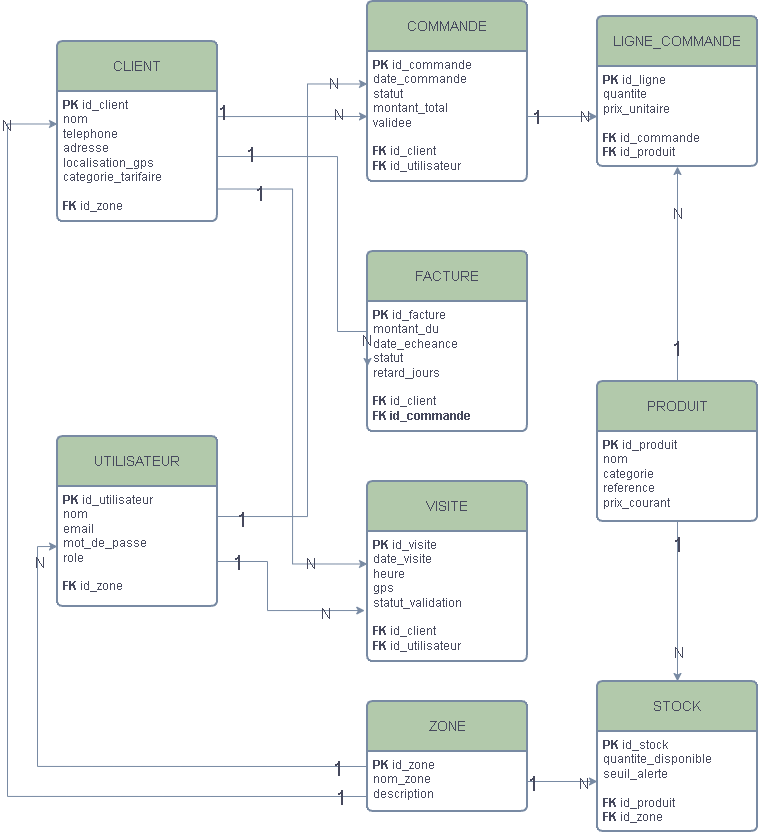

The diagram above was exported from draw.io. Its source (the exported page's mxGraphModel, read from the mxfile embedded in the PNG):
<mxGraphModel dx="1216" dy="624" grid="1" gridSize="10" guides="1" tooltips="1" connect="1" arrows="1" fold="1" page="1" pageScale="1" pageWidth="850" pageHeight="1100" math="0" shadow="0">
  <root>
    <mxCell id="0" />
    <mxCell id="1" parent="0" />
    <mxCell id="GIeE51WtEoXL-m4phziY-1" parent="1" style="swimlane;childLayout=stackLayout;horizontal=1;startSize=50;horizontalStack=0;rounded=1;fontSize=14;fontStyle=0;strokeWidth=2;resizeParent=0;resizeLast=1;shadow=0;dashed=0;align=center;arcSize=4;whiteSpace=wrap;html=1;labelBackgroundColor=none;fillColor=#B2C9AB;strokeColor=#788AA3;fontColor=#46495D;" value="CLIENT" vertex="1">
      <mxGeometry height="180" width="160" x="70" y="70" as="geometry" />
    </mxCell>
    <mxCell id="GIeE51WtEoXL-m4phziY-2" parent="GIeE51WtEoXL-m4phziY-1" style="align=left;strokeColor=none;fillColor=none;spacingLeft=4;spacingRight=4;fontSize=12;verticalAlign=top;resizable=0;rotatable=0;part=1;html=1;whiteSpace=wrap;labelBackgroundColor=none;fontColor=#46495D;" value="&lt;b&gt;PK&lt;/b&gt; id_client&lt;br&gt;&lt;div&gt;&lt;div&gt;nom&lt;/div&gt;&lt;div&gt;telephone&lt;/div&gt;&lt;div&gt;adresse&lt;/div&gt;&lt;div&gt;localisation_gps&lt;/div&gt;&lt;div&gt;categorie_tarifaire&lt;/div&gt;&lt;div&gt;&lt;br&gt;&lt;/div&gt;&lt;div&gt;&lt;b&gt;FK &lt;/b&gt;id_zone&amp;nbsp;&lt;/div&gt;&lt;/div&gt;" vertex="1">
      <mxGeometry height="130" width="160" y="50" as="geometry" />
    </mxCell>
    <mxCell id="GIeE51WtEoXL-m4phziY-17" parent="1" style="swimlane;childLayout=stackLayout;horizontal=1;startSize=50;horizontalStack=0;rounded=1;fontSize=14;fontStyle=0;strokeWidth=2;resizeParent=0;resizeLast=1;shadow=0;dashed=0;align=center;arcSize=4;whiteSpace=wrap;html=1;labelBackgroundColor=none;fillColor=#B2C9AB;strokeColor=#788AA3;fontColor=#46495D;" value="COMMANDE" vertex="1">
      <mxGeometry height="180" width="160" x="380" y="30" as="geometry" />
    </mxCell>
    <mxCell id="GIeE51WtEoXL-m4phziY-18" parent="GIeE51WtEoXL-m4phziY-17" style="align=left;strokeColor=none;fillColor=none;spacingLeft=4;spacingRight=4;fontSize=12;verticalAlign=top;resizable=0;rotatable=0;part=1;html=1;whiteSpace=wrap;labelBackgroundColor=none;fontColor=#46495D;" value="&lt;b&gt;PK &lt;/b&gt;id_commande&lt;div&gt;date_commande&lt;/div&gt;&lt;div&gt;statut&lt;/div&gt;&lt;div&gt;montant_total&lt;/div&gt;&lt;div&gt;validee&lt;/div&gt;&lt;div&gt;&lt;br&gt;&lt;/div&gt;&lt;div&gt;&lt;b&gt;FK &lt;/b&gt;id_client&lt;/div&gt;&lt;div&gt;&lt;b&gt;FK &lt;/b&gt;id_utilisateur&lt;/div&gt;" vertex="1">
      <mxGeometry height="130" width="160" y="50" as="geometry" />
    </mxCell>
    <mxCell id="GIeE51WtEoXL-m4phziY-20" parent="1" style="swimlane;childLayout=stackLayout;horizontal=1;startSize=50;horizontalStack=0;rounded=1;fontSize=14;fontStyle=0;strokeWidth=2;resizeParent=0;resizeLast=1;shadow=0;dashed=0;align=center;arcSize=4;whiteSpace=wrap;html=1;labelBackgroundColor=none;fillColor=#B2C9AB;strokeColor=#788AA3;fontColor=#46495D;" value="LIGNE_COMMANDE" vertex="1">
      <mxGeometry height="150" width="160" x="610" y="45" as="geometry" />
    </mxCell>
    <mxCell id="GIeE51WtEoXL-m4phziY-21" parent="GIeE51WtEoXL-m4phziY-20" style="align=left;strokeColor=none;fillColor=none;spacingLeft=4;spacingRight=4;fontSize=12;verticalAlign=top;resizable=0;rotatable=0;part=1;html=1;whiteSpace=wrap;labelBackgroundColor=none;fontColor=#46495D;" value="&lt;b&gt;PK &lt;/b&gt;id_ligne&lt;div&gt;quantite&lt;/div&gt;&lt;div&gt;prix_unitaire&lt;/div&gt;&lt;div&gt;&lt;br&gt;&lt;/div&gt;&lt;div&gt;&lt;b&gt;FK &lt;/b&gt;id_commande&lt;/div&gt;&lt;div&gt;&lt;b&gt;FK &lt;/b&gt;id_produit&lt;/div&gt;" vertex="1">
      <mxGeometry height="100" width="160" y="50" as="geometry" />
    </mxCell>
    <mxCell id="GIeE51WtEoXL-m4phziY-48" edge="1" parent="1" source="GIeE51WtEoXL-m4phziY-22" style="edgeStyle=orthogonalEdgeStyle;rounded=0;orthogonalLoop=1;jettySize=auto;html=1;exitX=0.5;exitY=0;exitDx=0;exitDy=0;entryX=0.5;entryY=1;entryDx=0;entryDy=0;labelBackgroundColor=none;strokeColor=#788AA3;fontColor=default;" target="GIeE51WtEoXL-m4phziY-20">
      <mxGeometry relative="1" as="geometry" />
    </mxCell>
    <mxCell id="GIeE51WtEoXL-m4phziY-49" connectable="0" parent="GIeE51WtEoXL-m4phziY-48" style="edgeLabel;html=1;align=center;verticalAlign=middle;resizable=0;points=[];labelBackgroundColor=none;fontColor=#46495D;" value="&lt;font style=&quot;font-size: 20px;&quot;&gt;1&lt;/font&gt;" vertex="1">
      <mxGeometry relative="1" x="-0.794" y="1" as="geometry">
        <mxPoint y="-11" as="offset" />
      </mxGeometry>
    </mxCell>
    <mxCell id="GIeE51WtEoXL-m4phziY-50" connectable="0" parent="GIeE51WtEoXL-m4phziY-48" style="edgeLabel;html=1;align=center;verticalAlign=middle;resizable=0;points=[];labelBackgroundColor=none;fontColor=#46495D;" value="&lt;font style=&quot;font-size: 15px;&quot;&gt;N&lt;/font&gt;" vertex="1">
      <mxGeometry relative="1" x="0.6596" y="1" as="geometry">
        <mxPoint y="10" as="offset" />
      </mxGeometry>
    </mxCell>
    <mxCell id="GIeE51WtEoXL-m4phziY-22" parent="1" style="swimlane;childLayout=stackLayout;horizontal=1;startSize=50;horizontalStack=0;rounded=1;fontSize=14;fontStyle=0;strokeWidth=2;resizeParent=0;resizeLast=1;shadow=0;dashed=0;align=center;arcSize=4;whiteSpace=wrap;html=1;labelBackgroundColor=none;fillColor=#B2C9AB;strokeColor=#788AA3;fontColor=#46495D;" value="PRODUIT" vertex="1">
      <mxGeometry height="140" width="160" x="610" y="410" as="geometry" />
    </mxCell>
    <mxCell id="GIeE51WtEoXL-m4phziY-23" parent="GIeE51WtEoXL-m4phziY-22" style="align=left;strokeColor=none;fillColor=none;spacingLeft=4;spacingRight=4;fontSize=12;verticalAlign=top;resizable=0;rotatable=0;part=1;html=1;whiteSpace=wrap;labelBackgroundColor=none;fontColor=#46495D;" value="&lt;b&gt;PK &lt;/b&gt;id_produit&lt;div&gt;nom&lt;/div&gt;&lt;div&gt;categorie&lt;/div&gt;&lt;div&gt;reference&lt;/div&gt;&lt;div&gt;prix_courant&lt;/div&gt;" vertex="1">
      <mxGeometry height="90" width="160" y="50" as="geometry" />
    </mxCell>
    <mxCell id="GIeE51WtEoXL-m4phziY-26" parent="1" style="swimlane;childLayout=stackLayout;horizontal=1;startSize=50;horizontalStack=0;rounded=1;fontSize=14;fontStyle=0;strokeWidth=2;resizeParent=0;resizeLast=1;shadow=0;dashed=0;align=center;arcSize=4;whiteSpace=wrap;html=1;labelBackgroundColor=none;fillColor=#B2C9AB;strokeColor=#788AA3;fontColor=#46495D;" value="STOCK" vertex="1">
      <mxGeometry height="150" width="160" x="610" y="710" as="geometry" />
    </mxCell>
    <mxCell id="GIeE51WtEoXL-m4phziY-27" parent="GIeE51WtEoXL-m4phziY-26" style="align=left;strokeColor=none;fillColor=none;spacingLeft=4;spacingRight=4;fontSize=12;verticalAlign=top;resizable=0;rotatable=0;part=1;html=1;whiteSpace=wrap;labelBackgroundColor=none;fontColor=#46495D;" value="&lt;b&gt;PK &lt;/b&gt;id_stock&lt;div&gt;quantite_disponible&lt;/div&gt;&lt;div&gt;seuil_alerte&lt;/div&gt;&lt;div&gt;&lt;br&gt;&lt;/div&gt;&lt;div&gt;&lt;b&gt;FK &lt;/b&gt;id_produit&lt;/div&gt;&lt;div&gt;&lt;b&gt;FK &lt;/b&gt;id_zone&lt;/div&gt;" vertex="1">
      <mxGeometry height="100" width="160" y="50" as="geometry" />
    </mxCell>
    <mxCell id="GIeE51WtEoXL-m4phziY-28" parent="1" style="swimlane;childLayout=stackLayout;horizontal=1;startSize=50;horizontalStack=0;rounded=1;fontSize=14;fontStyle=0;strokeWidth=2;resizeParent=0;resizeLast=1;shadow=0;dashed=0;align=center;arcSize=4;whiteSpace=wrap;html=1;labelBackgroundColor=none;fillColor=#B2C9AB;strokeColor=#788AA3;fontColor=#46495D;" value="VISITE" vertex="1">
      <mxGeometry height="180" width="160" x="380" y="510" as="geometry" />
    </mxCell>
    <mxCell id="GIeE51WtEoXL-m4phziY-29" parent="GIeE51WtEoXL-m4phziY-28" style="align=left;strokeColor=none;fillColor=none;spacingLeft=4;spacingRight=4;fontSize=12;verticalAlign=top;resizable=0;rotatable=0;part=1;html=1;whiteSpace=wrap;labelBackgroundColor=none;fontColor=#46495D;" value="&lt;b&gt;PK &lt;/b&gt;id_visite&lt;div&gt;date_visite&lt;/div&gt;&lt;div&gt;heure&lt;/div&gt;&lt;div&gt;gps&lt;/div&gt;&lt;div&gt;statut_validation&lt;/div&gt;&lt;div&gt;&lt;br&gt;&lt;/div&gt;&lt;div&gt;&lt;b&gt;FK &lt;/b&gt;id_client&lt;/div&gt;&lt;div&gt;&lt;b&gt;FK &lt;/b&gt;id_utilisateur&lt;/div&gt;" vertex="1">
      <mxGeometry height="130" width="160" y="50" as="geometry" />
    </mxCell>
    <mxCell id="GIeE51WtEoXL-m4phziY-30" parent="1" style="swimlane;childLayout=stackLayout;horizontal=1;startSize=50;horizontalStack=0;rounded=1;fontSize=14;fontStyle=0;strokeWidth=2;resizeParent=0;resizeLast=1;shadow=0;dashed=0;align=center;arcSize=4;whiteSpace=wrap;html=1;labelBackgroundColor=none;fillColor=#B2C9AB;strokeColor=#788AA3;fontColor=#46495D;" value="FACTURE" vertex="1">
      <mxGeometry height="180" width="160" x="380" y="280" as="geometry" />
    </mxCell>
    <mxCell id="GIeE51WtEoXL-m4phziY-31" parent="GIeE51WtEoXL-m4phziY-30" style="align=left;strokeColor=none;fillColor=none;spacingLeft=4;spacingRight=4;fontSize=12;verticalAlign=top;resizable=0;rotatable=0;part=1;html=1;whiteSpace=wrap;labelBackgroundColor=none;fontColor=#46495D;" value="&lt;b&gt;PK &lt;/b&gt;id_facture&lt;div&gt;montant_du&lt;/div&gt;&lt;div&gt;date_echeance&lt;/div&gt;&lt;div&gt;statut&lt;/div&gt;&lt;div&gt;retard_jours&lt;/div&gt;&lt;div&gt;&lt;br&gt;&lt;/div&gt;&lt;div&gt;&lt;b&gt;FK &lt;/b&gt;id_client&lt;/div&gt;&lt;div&gt;&lt;span style=&quot;font-weight:600&quot; data-token-index=&quot;0&quot; class=&quot;notion-enable-hover&quot;&gt;FK id_commande&lt;/span&gt;&lt;/div&gt;" vertex="1">
      <mxGeometry height="130" width="160" y="50" as="geometry" />
    </mxCell>
    <mxCell id="GIeE51WtEoXL-m4phziY-32" parent="1" style="swimlane;childLayout=stackLayout;horizontal=1;startSize=50;horizontalStack=0;rounded=1;fontSize=14;fontStyle=0;strokeWidth=2;resizeParent=0;resizeLast=1;shadow=0;dashed=0;align=center;arcSize=4;whiteSpace=wrap;html=1;labelBackgroundColor=none;fillColor=#B2C9AB;strokeColor=#788AA3;fontColor=#46495D;" value="UTILISATEUR" vertex="1">
      <mxGeometry height="170" width="160" x="70" y="465" as="geometry" />
    </mxCell>
    <mxCell id="GIeE51WtEoXL-m4phziY-33" parent="GIeE51WtEoXL-m4phziY-32" style="align=left;strokeColor=none;fillColor=none;spacingLeft=4;spacingRight=4;fontSize=12;verticalAlign=top;resizable=0;rotatable=0;part=1;html=1;whiteSpace=wrap;labelBackgroundColor=none;fontColor=#46495D;" value="&lt;b&gt;PK &lt;/b&gt;id_utilisateur&lt;div&gt;nom&lt;/div&gt;&lt;div&gt;email&lt;/div&gt;&lt;div&gt;mot_de_passe&lt;/div&gt;&lt;div&gt;role&lt;/div&gt;&lt;div&gt;&lt;br&gt;&lt;/div&gt;&lt;div&gt;&lt;b&gt;FK &lt;/b&gt;id_zone&lt;/div&gt;" vertex="1">
      <mxGeometry height="120" width="160" y="50" as="geometry" />
    </mxCell>
    <mxCell id="GIeE51WtEoXL-m4phziY-34" parent="1" style="swimlane;childLayout=stackLayout;horizontal=1;startSize=50;horizontalStack=0;rounded=1;fontSize=14;fontStyle=0;strokeWidth=2;resizeParent=0;resizeLast=1;shadow=0;dashed=0;align=center;arcSize=4;whiteSpace=wrap;html=1;labelBackgroundColor=none;fillColor=#B2C9AB;strokeColor=#788AA3;fontColor=#46495D;" value="ZONE" vertex="1">
      <mxGeometry height="110" width="160" x="380" y="730" as="geometry" />
    </mxCell>
    <mxCell id="GIeE51WtEoXL-m4phziY-35" parent="GIeE51WtEoXL-m4phziY-34" style="align=left;strokeColor=none;fillColor=none;spacingLeft=4;spacingRight=4;fontSize=12;verticalAlign=top;resizable=0;rotatable=0;part=1;html=1;whiteSpace=wrap;labelBackgroundColor=none;fontColor=#46495D;" value="&lt;b&gt;PK &lt;/b&gt;id_zone&lt;div&gt;nom_zone&lt;/div&gt;&lt;div&gt;description&lt;/div&gt;&lt;div&gt;&lt;br&gt;&lt;/div&gt;&lt;div&gt;&lt;br&gt;&lt;/div&gt;" vertex="1">
      <mxGeometry height="60" width="160" y="50" as="geometry" />
    </mxCell>
    <mxCell id="GIeE51WtEoXL-m4phziY-41" edge="1" parent="1" source="GIeE51WtEoXL-m4phziY-2" style="edgeStyle=orthogonalEdgeStyle;rounded=0;orthogonalLoop=1;jettySize=auto;html=1;entryX=0;entryY=0.5;entryDx=0;entryDy=0;exitX=1;exitY=0.25;exitDx=0;exitDy=0;labelBackgroundColor=none;strokeColor=#788AA3;fontColor=default;" target="GIeE51WtEoXL-m4phziY-18">
      <mxGeometry relative="1" as="geometry">
        <Array as="points">
          <mxPoint x="230" y="145" />
        </Array>
        <mxPoint x="180" y="185" as="sourcePoint" />
      </mxGeometry>
    </mxCell>
    <mxCell id="GIeE51WtEoXL-m4phziY-42" connectable="0" parent="GIeE51WtEoXL-m4phziY-41" style="edgeLabel;html=1;align=center;verticalAlign=middle;resizable=0;points=[];fontSize=20;labelBackgroundColor=none;fontColor=#46495D;" value="1" vertex="1">
      <mxGeometry relative="1" x="-0.8356" as="geometry">
        <mxPoint y="-5" as="offset" />
      </mxGeometry>
    </mxCell>
    <mxCell id="GIeE51WtEoXL-m4phziY-43" connectable="0" parent="GIeE51WtEoXL-m4phziY-41" style="edgeLabel;html=1;align=center;verticalAlign=middle;resizable=0;points=[];fontSize=15;labelBackgroundColor=none;fontColor=#46495D;" value="N" vertex="1">
      <mxGeometry relative="1" x="0.6311" y="3" as="geometry">
        <mxPoint as="offset" />
      </mxGeometry>
    </mxCell>
    <mxCell id="GIeE51WtEoXL-m4phziY-44" edge="1" parent="1" source="GIeE51WtEoXL-m4phziY-18" style="edgeStyle=orthogonalEdgeStyle;rounded=0;orthogonalLoop=1;jettySize=auto;html=1;exitX=1;exitY=0.5;exitDx=0;exitDy=0;entryX=0;entryY=0.5;entryDx=0;entryDy=0;labelBackgroundColor=none;strokeColor=#788AA3;fontColor=default;" target="GIeE51WtEoXL-m4phziY-21">
      <mxGeometry relative="1" as="geometry" />
    </mxCell>
    <mxCell id="GIeE51WtEoXL-m4phziY-45" connectable="0" parent="GIeE51WtEoXL-m4phziY-44" style="edgeLabel;html=1;align=center;verticalAlign=middle;resizable=0;points=[];labelBackgroundColor=none;fontColor=#46495D;" value="&lt;font style=&quot;font-size: 19px;&quot;&gt;1&lt;/font&gt;" vertex="1">
      <mxGeometry relative="1" x="-0.736" as="geometry">
        <mxPoint as="offset" />
      </mxGeometry>
    </mxCell>
    <mxCell id="GIeE51WtEoXL-m4phziY-46" connectable="0" parent="GIeE51WtEoXL-m4phziY-44" style="edgeLabel;html=1;align=center;verticalAlign=middle;resizable=0;points=[];labelBackgroundColor=none;fontColor=#46495D;" value="&lt;font style=&quot;font-size: 15px;&quot;&gt;N&lt;/font&gt;" vertex="1">
      <mxGeometry relative="1" x="0.6299" y="1" as="geometry">
        <mxPoint as="offset" />
      </mxGeometry>
    </mxCell>
    <mxCell id="GIeE51WtEoXL-m4phziY-52" edge="1" parent="1" source="GIeE51WtEoXL-m4phziY-23" style="edgeStyle=orthogonalEdgeStyle;rounded=0;orthogonalLoop=1;jettySize=auto;html=1;exitX=0.5;exitY=1;exitDx=0;exitDy=0;entryX=0.5;entryY=0;entryDx=0;entryDy=0;labelBackgroundColor=none;strokeColor=#788AA3;fontColor=default;" target="GIeE51WtEoXL-m4phziY-26">
      <mxGeometry relative="1" as="geometry" />
    </mxCell>
    <mxCell id="GIeE51WtEoXL-m4phziY-53" connectable="0" parent="GIeE51WtEoXL-m4phziY-52" style="edgeLabel;html=1;align=center;verticalAlign=middle;resizable=0;points=[];labelBackgroundColor=none;fontColor=#46495D;" value="&lt;font style=&quot;font-size: 20px;&quot;&gt;1&lt;/font&gt;" vertex="1">
      <mxGeometry relative="1" x="-0.7241" as="geometry">
        <mxPoint as="offset" />
      </mxGeometry>
    </mxCell>
    <mxCell id="GIeE51WtEoXL-m4phziY-54" connectable="0" parent="GIeE51WtEoXL-m4phziY-52" style="edgeLabel;html=1;align=center;verticalAlign=middle;resizable=0;points=[];labelBackgroundColor=none;fontColor=#46495D;" value="&lt;font style=&quot;font-size: 15px;&quot;&gt;N&lt;/font&gt;" vertex="1">
      <mxGeometry relative="1" x="0.6276" as="geometry">
        <mxPoint as="offset" />
      </mxGeometry>
    </mxCell>
    <mxCell id="GIeE51WtEoXL-m4phziY-55" edge="1" parent="1" source="GIeE51WtEoXL-m4phziY-35" style="edgeStyle=orthogonalEdgeStyle;rounded=0;orthogonalLoop=1;jettySize=auto;html=1;exitX=1;exitY=0.5;exitDx=0;exitDy=0;entryX=0;entryY=0.5;entryDx=0;entryDy=0;labelBackgroundColor=none;strokeColor=#788AA3;fontColor=default;" target="GIeE51WtEoXL-m4phziY-27">
      <mxGeometry relative="1" as="geometry" />
    </mxCell>
    <mxCell id="GIeE51WtEoXL-m4phziY-56" connectable="0" parent="GIeE51WtEoXL-m4phziY-55" style="edgeLabel;html=1;align=center;verticalAlign=middle;resizable=0;points=[];labelBackgroundColor=none;fontColor=#46495D;" value="&lt;font style=&quot;font-size: 20px;&quot;&gt;1&lt;/font&gt;" vertex="1">
      <mxGeometry relative="1" x="-0.8268" y="-1" as="geometry">
        <mxPoint as="offset" />
      </mxGeometry>
    </mxCell>
    <mxCell id="GIeE51WtEoXL-m4phziY-57" connectable="0" parent="GIeE51WtEoXL-m4phziY-55" style="edgeLabel;html=1;align=center;verticalAlign=middle;resizable=0;points=[];labelBackgroundColor=none;fontColor=#46495D;" value="&lt;font style=&quot;font-size: 15px;&quot;&gt;N&lt;/font&gt;" vertex="1">
      <mxGeometry relative="1" x="0.5822" y="-1" as="geometry">
        <mxPoint as="offset" />
      </mxGeometry>
    </mxCell>
    <mxCell id="GIeE51WtEoXL-m4phziY-60" edge="1" parent="1" source="GIeE51WtEoXL-m4phziY-2" style="edgeStyle=orthogonalEdgeStyle;rounded=0;orthogonalLoop=1;jettySize=auto;html=1;exitX=1;exitY=0.75;exitDx=0;exitDy=0;entryX=0;entryY=0.25;entryDx=0;entryDy=0;labelBackgroundColor=none;strokeColor=#788AA3;fontColor=default;" target="GIeE51WtEoXL-m4phziY-29">
      <mxGeometry relative="1" as="geometry" />
    </mxCell>
    <mxCell id="GIeE51WtEoXL-m4phziY-61" connectable="0" parent="GIeE51WtEoXL-m4phziY-60" style="edgeLabel;html=1;align=center;verticalAlign=middle;resizable=0;points=[];labelBackgroundColor=none;fontColor=#46495D;" value="&lt;font style=&quot;font-size: 20px;&quot;&gt;1&lt;/font&gt;" vertex="1">
      <mxGeometry relative="1" x="-0.8378" y="-4" as="geometry">
        <mxPoint as="offset" />
      </mxGeometry>
    </mxCell>
    <mxCell id="GIeE51WtEoXL-m4phziY-62" connectable="0" parent="GIeE51WtEoXL-m4phziY-60" style="edgeLabel;html=1;align=center;verticalAlign=middle;resizable=0;points=[];labelBackgroundColor=none;fontColor=#46495D;" value="&lt;font style=&quot;font-size: 15px;&quot;&gt;N&lt;/font&gt;" vertex="1">
      <mxGeometry relative="1" x="0.7856" y="1" as="geometry">
        <mxPoint x="-1" as="offset" />
      </mxGeometry>
    </mxCell>
    <mxCell id="GIeE51WtEoXL-m4phziY-67" edge="1" parent="1" source="GIeE51WtEoXL-m4phziY-33" style="edgeStyle=orthogonalEdgeStyle;rounded=0;orthogonalLoop=1;jettySize=auto;html=1;entryX=-0.017;entryY=0.608;entryDx=0;entryDy=0;entryPerimeter=0;labelBackgroundColor=none;strokeColor=#788AA3;fontColor=default;" target="GIeE51WtEoXL-m4phziY-29">
      <mxGeometry relative="1" as="geometry">
        <Array as="points">
          <mxPoint x="280" y="590" />
          <mxPoint x="280" y="639" />
        </Array>
        <mxPoint x="230" y="430" as="sourcePoint" />
      </mxGeometry>
    </mxCell>
    <mxCell id="GIeE51WtEoXL-m4phziY-68" connectable="0" parent="GIeE51WtEoXL-m4phziY-67" style="edgeLabel;html=1;align=center;verticalAlign=middle;resizable=0;points=[];labelBackgroundColor=none;fontColor=#46495D;" value="&lt;font style=&quot;font-size: 20px;&quot;&gt;1&lt;/font&gt;" vertex="1">
      <mxGeometry relative="1" x="-0.7959" y="-2" as="geometry">
        <mxPoint y="-2" as="offset" />
      </mxGeometry>
    </mxCell>
    <mxCell id="GIeE51WtEoXL-m4phziY-69" connectable="0" parent="GIeE51WtEoXL-m4phziY-67" style="edgeLabel;html=1;align=center;verticalAlign=middle;resizable=0;points=[];labelBackgroundColor=none;fontColor=#46495D;" value="&lt;font style=&quot;font-size: 15px;&quot;&gt;N&lt;/font&gt;" vertex="1">
      <mxGeometry relative="1" x="0.5944" y="-2" as="geometry">
        <mxPoint as="offset" />
      </mxGeometry>
    </mxCell>
    <mxCell id="GIeE51WtEoXL-m4phziY-70" edge="1" parent="1" source="GIeE51WtEoXL-m4phziY-2" style="edgeStyle=orthogonalEdgeStyle;rounded=0;orthogonalLoop=1;jettySize=auto;html=1;exitX=1;exitY=0.5;exitDx=0;exitDy=0;entryX=0;entryY=0.5;entryDx=0;entryDy=0;labelBackgroundColor=none;strokeColor=#788AA3;fontColor=default;" target="GIeE51WtEoXL-m4phziY-31">
      <mxGeometry relative="1" as="geometry">
        <Array as="points">
          <mxPoint x="350" y="185" />
          <mxPoint x="350" y="360" />
        </Array>
      </mxGeometry>
    </mxCell>
    <mxCell id="GIeE51WtEoXL-m4phziY-71" connectable="0" parent="GIeE51WtEoXL-m4phziY-70" style="edgeLabel;html=1;align=center;verticalAlign=middle;resizable=0;points=[];labelBackgroundColor=none;fontColor=#46495D;" value="&lt;font style=&quot;font-size: 15px;&quot;&gt;N&lt;/font&gt;" vertex="1">
      <mxGeometry relative="1" x="0.8507" y="-2" as="geometry">
        <mxPoint as="offset" />
      </mxGeometry>
    </mxCell>
    <mxCell id="GIeE51WtEoXL-m4phziY-72" connectable="0" parent="GIeE51WtEoXL-m4phziY-70" style="edgeLabel;html=1;align=center;verticalAlign=middle;resizable=0;points=[];labelBackgroundColor=none;fontColor=#46495D;" value="&lt;font style=&quot;font-size: 20px;&quot;&gt;1&lt;/font&gt;" vertex="1">
      <mxGeometry relative="1" x="-0.8081" y="3" as="geometry">
        <mxPoint x="-1" as="offset" />
      </mxGeometry>
    </mxCell>
    <mxCell id="GIeE51WtEoXL-m4phziY-73" edge="1" parent="1" source="GIeE51WtEoXL-m4phziY-35" style="edgeStyle=orthogonalEdgeStyle;rounded=0;orthogonalLoop=1;jettySize=auto;html=1;exitX=0;exitY=0.75;exitDx=0;exitDy=0;entryX=0;entryY=0.25;entryDx=0;entryDy=0;labelBackgroundColor=none;strokeColor=#788AA3;fontColor=default;" target="GIeE51WtEoXL-m4phziY-2">
      <mxGeometry relative="1" as="geometry">
        <Array as="points">
          <mxPoint x="20" y="825" />
          <mxPoint x="20" y="153" />
        </Array>
      </mxGeometry>
    </mxCell>
    <mxCell id="GIeE51WtEoXL-m4phziY-76" connectable="0" parent="GIeE51WtEoXL-m4phziY-73" style="edgeLabel;html=1;align=center;verticalAlign=middle;resizable=0;points=[];fontSize=20;labelBackgroundColor=none;fontColor=#46495D;" value="1" vertex="1">
      <mxGeometry relative="1" x="-0.9507" as="geometry">
        <mxPoint as="offset" />
      </mxGeometry>
    </mxCell>
    <mxCell id="GIeE51WtEoXL-m4phziY-78" connectable="0" parent="GIeE51WtEoXL-m4phziY-73" style="edgeLabel;html=1;align=center;verticalAlign=middle;resizable=0;points=[];labelBackgroundColor=none;fontColor=#46495D;" value="&lt;font style=&quot;font-size: 15px;&quot;&gt;N&lt;/font&gt;" vertex="1">
      <mxGeometry relative="1" x="0.9066" y="2" as="geometry">
        <mxPoint as="offset" />
      </mxGeometry>
    </mxCell>
    <mxCell id="GIeE51WtEoXL-m4phziY-74" edge="1" parent="1" source="GIeE51WtEoXL-m4phziY-35" style="edgeStyle=orthogonalEdgeStyle;rounded=0;orthogonalLoop=1;jettySize=auto;html=1;exitX=0;exitY=0.25;exitDx=0;exitDy=0;entryX=0;entryY=0.5;entryDx=0;entryDy=0;labelBackgroundColor=none;strokeColor=#788AA3;fontColor=default;" target="GIeE51WtEoXL-m4phziY-33">
      <mxGeometry relative="1" as="geometry" />
    </mxCell>
    <mxCell id="GIeE51WtEoXL-m4phziY-75" connectable="0" parent="GIeE51WtEoXL-m4phziY-74" style="edgeLabel;html=1;align=center;verticalAlign=middle;resizable=0;points=[];labelBackgroundColor=none;fontColor=#46495D;" value="&lt;font style=&quot;font-size: 20px;&quot;&gt;1&lt;/font&gt;" vertex="1">
      <mxGeometry relative="1" x="-0.8973" y="1" as="geometry">
        <mxPoint as="offset" />
      </mxGeometry>
    </mxCell>
    <mxCell id="GIeE51WtEoXL-m4phziY-77" connectable="0" parent="GIeE51WtEoXL-m4phziY-74" style="edgeLabel;html=1;align=center;verticalAlign=middle;resizable=0;points=[];labelBackgroundColor=none;fontColor=#46495D;" value="&lt;font style=&quot;font-size: 15px;&quot;&gt;N&lt;/font&gt;" vertex="1">
      <mxGeometry relative="1" x="0.8753" y="-1" as="geometry">
        <mxPoint as="offset" />
      </mxGeometry>
    </mxCell>
    <mxCell id="GIeE51WtEoXL-m4phziY-80" edge="1" parent="1" source="GIeE51WtEoXL-m4phziY-33" style="edgeStyle=orthogonalEdgeStyle;rounded=0;orthogonalLoop=1;jettySize=auto;html=1;exitX=1;exitY=0.25;exitDx=0;exitDy=0;entryX=0;entryY=0.25;entryDx=0;entryDy=0;labelBackgroundColor=none;strokeColor=#788AA3;fontColor=default;" target="GIeE51WtEoXL-m4phziY-18">
      <mxGeometry relative="1" as="geometry">
        <Array as="points">
          <mxPoint x="320" y="545" />
          <mxPoint x="320" y="113" />
        </Array>
      </mxGeometry>
    </mxCell>
    <mxCell id="GIeE51WtEoXL-m4phziY-81" connectable="0" parent="GIeE51WtEoXL-m4phziY-80" style="edgeLabel;html=1;align=center;verticalAlign=middle;resizable=0;points=[];labelBackgroundColor=none;fontColor=#46495D;" value="&lt;font style=&quot;font-size: 20px;&quot;&gt;1&lt;/font&gt;" vertex="1">
      <mxGeometry relative="1" x="-0.9157" y="-2" as="geometry">
        <mxPoint as="offset" />
      </mxGeometry>
    </mxCell>
    <mxCell id="GIeE51WtEoXL-m4phziY-82" connectable="0" parent="GIeE51WtEoXL-m4phziY-80" style="edgeLabel;html=1;align=center;verticalAlign=middle;resizable=0;points=[];labelBackgroundColor=none;fontColor=#46495D;" value="&lt;font style=&quot;font-size: 15px;&quot;&gt;N&lt;/font&gt;" vertex="1">
      <mxGeometry relative="1" x="0.8807" y="2" as="geometry">
        <mxPoint y="1" as="offset" />
      </mxGeometry>
    </mxCell>
  </root>
</mxGraphModel>